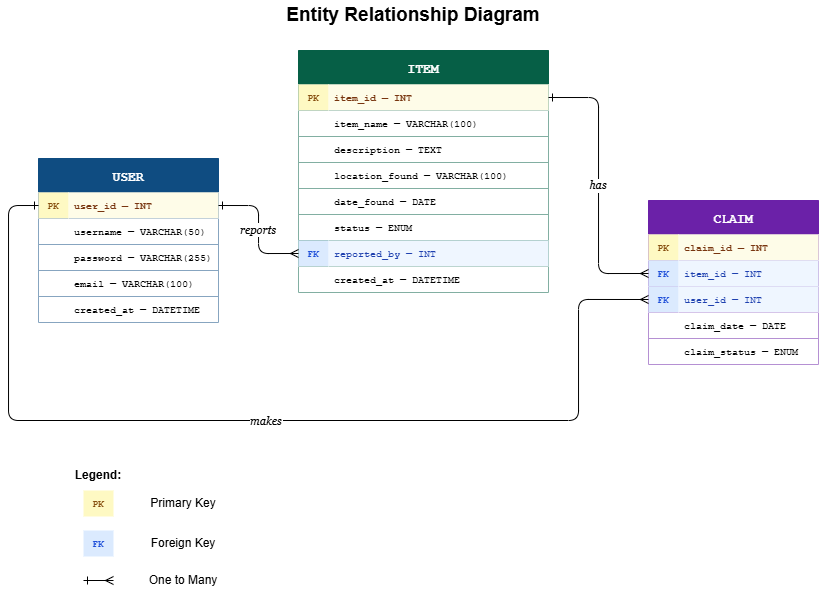

The diagram above was exported from draw.io. Its source (the exported page's mxGraphModel, read from the mxfile embedded in the PNG):
<mxGraphModel dx="975" dy="548" grid="1" gridSize="10" guides="1" tooltips="1" connect="1" arrows="1" fold="1" page="1" pageScale="1" pageWidth="850" pageHeight="1100" math="0" shadow="0">
  <root>
    <mxCell id="0" />
    <mxCell id="1" parent="0" />
    <mxCell id="2" parent="1" style="shape=table;startSize=34;container=1;collapsible=0;childLayout=tableLayout;fixedRows=1;rowLines=1;fontStyle=1;align=center;resizeLast=1;fontSize=13;fontFamily=Courier New;fillColor=#0f4c81;fontColor=#ffffff;strokeColor=#0f4c81;horizontal=1;" value="USER" vertex="1">
      <mxGeometry height="164" width="180" x="50" y="228" as="geometry" />
    </mxCell>
    <mxCell id="3" parent="2" style="shape=tableRow;horizontal=0;startSize=0;swimlaneHead=0;swimlaneBody=0;fillColor=#fefce8;collapsible=0;dropTarget=0;points=[[0,0.5],[1,0.5]];portConstraint=eastwest;fontSize=10;top=0;left=0;right=0;bottom=1;strokeColor=#0f4c81;" value="" vertex="1">
      <mxGeometry height="26" width="180" y="34" as="geometry" />
    </mxCell>
    <mxCell id="4" parent="3" style="shape=partialRectangle;connectable=0;fillColor=#fef9c3;strokeColor=#ca8a04;fontColor=#854d0e;fontSize=9;fontStyle=1;fontFamily=Courier New;top=0;left=0;bottom=0;right=0;overflow=hidden;" value="PK" vertex="1">
      <mxGeometry height="26" width="30" as="geometry">
        <mxRectangle height="26" width="30" as="alternateBounds" />
      </mxGeometry>
    </mxCell>
    <mxCell id="5" parent="3" style="shape=partialRectangle;connectable=0;fillColor=#fefce8;strokeColor=none;fontFamily=Courier New;fontSize=10;fontStyle=1;fontColor=#78350f;top=0;left=0;bottom=0;right=0;overflow=hidden;align=left;spacingLeft=4;" value="user_id — INT" vertex="1">
      <mxGeometry height="26" width="150" x="30" as="geometry">
        <mxRectangle height="26" width="150" as="alternateBounds" />
      </mxGeometry>
    </mxCell>
    <mxCell id="6" parent="2" style="shape=tableRow;horizontal=0;startSize=0;swimlaneHead=0;swimlaneBody=0;fillColor=#ffffff;collapsible=0;dropTarget=0;points=[[0,0.5],[1,0.5]];portConstraint=eastwest;fontSize=10;top=0;left=0;right=0;bottom=1;strokeColor=#0f4c81;" value="" vertex="1">
      <mxGeometry height="26" width="180" y="60" as="geometry" />
    </mxCell>
    <mxCell id="7" parent="6" style="shape=partialRectangle;connectable=0;fillColor=none;strokeColor=none;top=0;left=0;bottom=0;right=0;overflow=hidden;" value="" vertex="1">
      <mxGeometry height="26" width="30" as="geometry">
        <mxRectangle height="26" width="30" as="alternateBounds" />
      </mxGeometry>
    </mxCell>
    <mxCell id="8" parent="6" style="shape=partialRectangle;connectable=0;fillColor=none;strokeColor=none;fontFamily=Courier New;fontSize=10;top=0;left=0;bottom=0;right=0;overflow=hidden;align=left;spacingLeft=4;" value="username — VARCHAR(50)" vertex="1">
      <mxGeometry height="26" width="150" x="30" as="geometry">
        <mxRectangle height="26" width="150" as="alternateBounds" />
      </mxGeometry>
    </mxCell>
    <mxCell id="9" parent="2" style="shape=tableRow;horizontal=0;startSize=0;swimlaneHead=0;swimlaneBody=0;fillColor=#ffffff;collapsible=0;dropTarget=0;points=[[0,0.5],[1,0.5]];portConstraint=eastwest;fontSize=10;top=0;left=0;right=0;bottom=1;strokeColor=#0f4c81;" value="" vertex="1">
      <mxGeometry height="26" width="180" y="86" as="geometry" />
    </mxCell>
    <mxCell id="10" parent="9" style="shape=partialRectangle;connectable=0;fillColor=none;strokeColor=none;top=0;left=0;bottom=0;right=0;overflow=hidden;" value="" vertex="1">
      <mxGeometry height="26" width="30" as="geometry">
        <mxRectangle height="26" width="30" as="alternateBounds" />
      </mxGeometry>
    </mxCell>
    <mxCell id="11" parent="9" style="shape=partialRectangle;connectable=0;fillColor=none;strokeColor=none;fontFamily=Courier New;fontSize=10;top=0;left=0;bottom=0;right=0;overflow=hidden;align=left;spacingLeft=4;" value="password — VARCHAR(255)" vertex="1">
      <mxGeometry height="26" width="150" x="30" as="geometry">
        <mxRectangle height="26" width="150" as="alternateBounds" />
      </mxGeometry>
    </mxCell>
    <mxCell id="12" parent="2" style="shape=tableRow;horizontal=0;startSize=0;swimlaneHead=0;swimlaneBody=0;fillColor=#ffffff;collapsible=0;dropTarget=0;points=[[0,0.5],[1,0.5]];portConstraint=eastwest;fontSize=10;top=0;left=0;right=0;bottom=1;strokeColor=#0f4c81;" value="" vertex="1">
      <mxGeometry height="26" width="180" y="112" as="geometry" />
    </mxCell>
    <mxCell id="13" parent="12" style="shape=partialRectangle;connectable=0;fillColor=none;strokeColor=none;top=0;left=0;bottom=0;right=0;overflow=hidden;" value="" vertex="1">
      <mxGeometry height="26" width="30" as="geometry">
        <mxRectangle height="26" width="30" as="alternateBounds" />
      </mxGeometry>
    </mxCell>
    <mxCell id="14" parent="12" style="shape=partialRectangle;connectable=0;fillColor=none;strokeColor=none;fontFamily=Courier New;fontSize=10;top=0;left=0;bottom=0;right=0;overflow=hidden;align=left;spacingLeft=4;" value="email — VARCHAR(100)" vertex="1">
      <mxGeometry height="26" width="150" x="30" as="geometry">
        <mxRectangle height="26" width="150" as="alternateBounds" />
      </mxGeometry>
    </mxCell>
    <mxCell id="15" parent="2" style="shape=tableRow;horizontal=0;startSize=0;swimlaneHead=0;swimlaneBody=0;fillColor=#ffffff;collapsible=0;dropTarget=0;points=[[0,0.5],[1,0.5]];portConstraint=eastwest;fontSize=10;top=0;left=0;right=0;bottom=0;strokeColor=#0f4c81;" value="" vertex="1">
      <mxGeometry height="26" width="180" y="138" as="geometry" />
    </mxCell>
    <mxCell id="16" parent="15" style="shape=partialRectangle;connectable=0;fillColor=none;strokeColor=none;top=0;left=0;bottom=0;right=0;overflow=hidden;" value="" vertex="1">
      <mxGeometry height="26" width="30" as="geometry">
        <mxRectangle height="26" width="30" as="alternateBounds" />
      </mxGeometry>
    </mxCell>
    <mxCell id="17" parent="15" style="shape=partialRectangle;connectable=0;fillColor=none;strokeColor=none;fontFamily=Courier New;fontSize=10;top=0;left=0;bottom=0;right=0;overflow=hidden;align=left;spacingLeft=4;" value="created_at — DATETIME" vertex="1">
      <mxGeometry height="26" width="150" x="30" as="geometry">
        <mxRectangle height="26" width="150" as="alternateBounds" />
      </mxGeometry>
    </mxCell>
    <mxCell id="18" parent="1" style="shape=table;startSize=34;container=1;collapsible=0;childLayout=tableLayout;fixedRows=1;rowLines=1;fontStyle=1;align=center;resizeLast=1;fontSize=13;fontFamily=Courier New;fillColor=#065f46;fontColor=#ffffff;strokeColor=#065f46;horizontal=1;" value="ITEM" vertex="1">
      <mxGeometry height="242" width="250" x="310" y="120" as="geometry" />
    </mxCell>
    <mxCell id="19" parent="18" style="shape=tableRow;horizontal=0;startSize=0;swimlaneHead=0;swimlaneBody=0;fillColor=#fefce8;collapsible=0;dropTarget=0;points=[[0,0.5],[1,0.5]];portConstraint=eastwest;fontSize=10;top=0;left=0;right=0;bottom=1;strokeColor=#065f46;" value="" vertex="1">
      <mxGeometry height="26" width="250" y="34" as="geometry" />
    </mxCell>
    <mxCell id="20" parent="19" style="shape=partialRectangle;connectable=0;fillColor=#fef9c3;strokeColor=#ca8a04;fontColor=#854d0e;fontSize=9;fontStyle=1;fontFamily=Courier New;top=0;left=0;bottom=0;right=0;overflow=hidden;" value="PK" vertex="1">
      <mxGeometry height="26" width="30" as="geometry">
        <mxRectangle height="26" width="30" as="alternateBounds" />
      </mxGeometry>
    </mxCell>
    <mxCell id="21" parent="19" style="shape=partialRectangle;connectable=0;fillColor=#fefce8;strokeColor=none;fontFamily=Courier New;fontSize=10;fontStyle=1;fontColor=#78350f;top=0;left=0;bottom=0;right=0;overflow=hidden;align=left;spacingLeft=4;" value="item_id — INT" vertex="1">
      <mxGeometry height="26" width="220" x="30" as="geometry">
        <mxRectangle height="26" width="220" as="alternateBounds" />
      </mxGeometry>
    </mxCell>
    <mxCell id="22" parent="18" style="shape=tableRow;horizontal=0;startSize=0;swimlaneHead=0;swimlaneBody=0;fillColor=#ffffff;collapsible=0;dropTarget=0;points=[[0,0.5],[1,0.5]];portConstraint=eastwest;fontSize=10;top=0;left=0;right=0;bottom=1;strokeColor=#065f46;" value="" vertex="1">
      <mxGeometry height="26" width="250" y="60" as="geometry" />
    </mxCell>
    <mxCell id="23" parent="22" style="shape=partialRectangle;connectable=0;fillColor=none;strokeColor=none;top=0;left=0;bottom=0;right=0;" value="" vertex="1">
      <mxGeometry height="26" width="30" as="geometry">
        <mxRectangle height="26" width="30" as="alternateBounds" />
      </mxGeometry>
    </mxCell>
    <mxCell id="24" parent="22" style="shape=partialRectangle;connectable=0;fillColor=none;strokeColor=none;fontFamily=Courier New;fontSize=10;top=0;left=0;bottom=0;right=0;overflow=hidden;align=left;spacingLeft=4;" value="item_name — VARCHAR(100)" vertex="1">
      <mxGeometry height="26" width="220" x="30" as="geometry">
        <mxRectangle height="26" width="220" as="alternateBounds" />
      </mxGeometry>
    </mxCell>
    <mxCell id="25" parent="18" style="shape=tableRow;horizontal=0;startSize=0;swimlaneHead=0;swimlaneBody=0;fillColor=#ffffff;collapsible=0;dropTarget=0;points=[[0,0.5],[1,0.5]];portConstraint=eastwest;fontSize=10;top=0;left=0;right=0;bottom=1;strokeColor=#065f46;" value="" vertex="1">
      <mxGeometry height="26" width="250" y="86" as="geometry" />
    </mxCell>
    <mxCell id="26" parent="25" style="shape=partialRectangle;connectable=0;fillColor=none;strokeColor=none;top=0;left=0;bottom=0;right=0;" value="" vertex="1">
      <mxGeometry height="26" width="30" as="geometry">
        <mxRectangle height="26" width="30" as="alternateBounds" />
      </mxGeometry>
    </mxCell>
    <mxCell id="27" parent="25" style="shape=partialRectangle;connectable=0;fillColor=none;strokeColor=none;fontFamily=Courier New;fontSize=10;top=0;left=0;bottom=0;right=0;overflow=hidden;align=left;spacingLeft=4;" value="description — TEXT" vertex="1">
      <mxGeometry height="26" width="220" x="30" as="geometry">
        <mxRectangle height="26" width="220" as="alternateBounds" />
      </mxGeometry>
    </mxCell>
    <mxCell id="28" parent="18" style="shape=tableRow;horizontal=0;startSize=0;swimlaneHead=0;swimlaneBody=0;fillColor=#ffffff;collapsible=0;dropTarget=0;points=[[0,0.5],[1,0.5]];portConstraint=eastwest;fontSize=10;top=0;left=0;right=0;bottom=1;strokeColor=#065f46;" value="" vertex="1">
      <mxGeometry height="26" width="250" y="112" as="geometry" />
    </mxCell>
    <mxCell id="29" parent="28" style="shape=partialRectangle;connectable=0;fillColor=none;strokeColor=none;top=0;left=0;bottom=0;right=0;" value="" vertex="1">
      <mxGeometry height="26" width="30" as="geometry">
        <mxRectangle height="26" width="30" as="alternateBounds" />
      </mxGeometry>
    </mxCell>
    <mxCell id="30" parent="28" style="shape=partialRectangle;connectable=0;fillColor=none;strokeColor=none;fontFamily=Courier New;fontSize=10;top=0;left=0;bottom=0;right=0;overflow=hidden;align=left;spacingLeft=4;" value="location_found — VARCHAR(100)" vertex="1">
      <mxGeometry height="26" width="220" x="30" as="geometry">
        <mxRectangle height="26" width="220" as="alternateBounds" />
      </mxGeometry>
    </mxCell>
    <mxCell id="31" parent="18" style="shape=tableRow;horizontal=0;startSize=0;swimlaneHead=0;swimlaneBody=0;fillColor=#ffffff;collapsible=0;dropTarget=0;points=[[0,0.5],[1,0.5]];portConstraint=eastwest;fontSize=10;top=0;left=0;right=0;bottom=1;strokeColor=#065f46;" value="" vertex="1">
      <mxGeometry height="26" width="250" y="138" as="geometry" />
    </mxCell>
    <mxCell id="32" parent="31" style="shape=partialRectangle;connectable=0;fillColor=none;strokeColor=none;top=0;left=0;bottom=0;right=0;" value="" vertex="1">
      <mxGeometry height="26" width="30" as="geometry">
        <mxRectangle height="26" width="30" as="alternateBounds" />
      </mxGeometry>
    </mxCell>
    <mxCell id="33" parent="31" style="shape=partialRectangle;connectable=0;fillColor=none;strokeColor=none;fontFamily=Courier New;fontSize=10;top=0;left=0;bottom=0;right=0;overflow=hidden;align=left;spacingLeft=4;" value="date_found — DATE" vertex="1">
      <mxGeometry height="26" width="220" x="30" as="geometry">
        <mxRectangle height="26" width="220" as="alternateBounds" />
      </mxGeometry>
    </mxCell>
    <mxCell id="34" parent="18" style="shape=tableRow;horizontal=0;startSize=0;swimlaneHead=0;swimlaneBody=0;fillColor=#ffffff;collapsible=0;dropTarget=0;points=[[0,0.5],[1,0.5]];portConstraint=eastwest;fontSize=10;top=0;left=0;right=0;bottom=1;strokeColor=#065f46;" value="" vertex="1">
      <mxGeometry height="26" width="250" y="164" as="geometry" />
    </mxCell>
    <mxCell id="35" parent="34" style="shape=partialRectangle;connectable=0;fillColor=none;strokeColor=none;top=0;left=0;bottom=0;right=0;" value="" vertex="1">
      <mxGeometry height="26" width="30" as="geometry">
        <mxRectangle height="26" width="30" as="alternateBounds" />
      </mxGeometry>
    </mxCell>
    <mxCell id="36" parent="34" style="shape=partialRectangle;connectable=0;fillColor=none;strokeColor=none;fontFamily=Courier New;fontSize=10;top=0;left=0;bottom=0;right=0;overflow=hidden;align=left;spacingLeft=4;" value="status — ENUM" vertex="1">
      <mxGeometry height="26" width="220" x="30" as="geometry">
        <mxRectangle height="26" width="220" as="alternateBounds" />
      </mxGeometry>
    </mxCell>
    <mxCell id="37" parent="18" style="shape=tableRow;horizontal=0;startSize=0;swimlaneHead=0;swimlaneBody=0;fillColor=#eff6ff;collapsible=0;dropTarget=0;points=[[0,0.5],[1,0.5]];portConstraint=eastwest;fontSize=10;top=0;left=0;right=0;bottom=1;strokeColor=#065f46;" value="" vertex="1">
      <mxGeometry height="26" width="250" y="190" as="geometry" />
    </mxCell>
    <mxCell id="38" parent="37" style="shape=partialRectangle;connectable=0;fillColor=#dbeafe;strokeColor=#3b82f6;fontColor=#1d4ed8;fontSize=9;fontStyle=1;fontFamily=Courier New;top=0;left=0;bottom=0;right=0;overflow=hidden;" value="FK" vertex="1">
      <mxGeometry height="26" width="30" as="geometry">
        <mxRectangle height="26" width="30" as="alternateBounds" />
      </mxGeometry>
    </mxCell>
    <mxCell id="39" parent="37" style="shape=partialRectangle;connectable=0;fillColor=#eff6ff;strokeColor=none;fontFamily=Courier New;fontSize=10;fontColor=#1e40af;top=0;left=0;bottom=0;right=0;overflow=hidden;align=left;spacingLeft=4;" value="reported_by — INT" vertex="1">
      <mxGeometry height="26" width="220" x="30" as="geometry">
        <mxRectangle height="26" width="220" as="alternateBounds" />
      </mxGeometry>
    </mxCell>
    <mxCell id="40" parent="18" style="shape=tableRow;horizontal=0;startSize=0;swimlaneHead=0;swimlaneBody=0;fillColor=#ffffff;collapsible=0;dropTarget=0;points=[[0,0.5],[1,0.5]];portConstraint=eastwest;fontSize=10;top=0;left=0;right=0;bottom=0;strokeColor=#065f46;" value="" vertex="1">
      <mxGeometry height="26" width="250" y="216" as="geometry" />
    </mxCell>
    <mxCell id="41" parent="40" style="shape=partialRectangle;connectable=0;fillColor=none;strokeColor=none;top=0;left=0;bottom=0;right=0;" value="" vertex="1">
      <mxGeometry height="26" width="30" as="geometry">
        <mxRectangle height="26" width="30" as="alternateBounds" />
      </mxGeometry>
    </mxCell>
    <mxCell id="42" parent="40" style="shape=partialRectangle;connectable=0;fillColor=none;strokeColor=none;fontFamily=Courier New;fontSize=10;top=0;left=0;bottom=0;right=0;overflow=hidden;align=left;spacingLeft=4;" value="created_at — DATETIME" vertex="1">
      <mxGeometry height="26" width="220" x="30" as="geometry">
        <mxRectangle height="26" width="220" as="alternateBounds" />
      </mxGeometry>
    </mxCell>
    <mxCell id="43" parent="1" style="shape=table;startSize=34;container=1;collapsible=0;childLayout=tableLayout;fixedRows=1;rowLines=1;fontStyle=1;align=center;resizeLast=1;fontSize=13;fontFamily=Courier New;fillColor=#6b21a8;fontColor=#ffffff;strokeColor=#6b21a8;horizontal=1;" value="CLAIM" vertex="1">
      <mxGeometry height="164" width="170" x="660" y="270" as="geometry" />
    </mxCell>
    <mxCell id="44" parent="43" style="shape=tableRow;horizontal=0;startSize=0;swimlaneHead=0;swimlaneBody=0;fillColor=#fefce8;collapsible=0;dropTarget=0;points=[[0,0.5],[1,0.5]];portConstraint=eastwest;fontSize=10;top=0;left=0;right=0;bottom=1;strokeColor=#6b21a8;" value="" vertex="1">
      <mxGeometry height="26" width="170" y="34" as="geometry" />
    </mxCell>
    <mxCell id="45" parent="44" style="shape=partialRectangle;connectable=0;fillColor=#fef9c3;strokeColor=#ca8a04;fontColor=#854d0e;fontSize=9;fontStyle=1;fontFamily=Courier New;top=0;left=0;bottom=0;right=0;overflow=hidden;" value="PK" vertex="1">
      <mxGeometry height="26" width="30" as="geometry">
        <mxRectangle height="26" width="30" as="alternateBounds" />
      </mxGeometry>
    </mxCell>
    <mxCell id="46" parent="44" style="shape=partialRectangle;connectable=0;fillColor=#fefce8;strokeColor=none;fontFamily=Courier New;fontSize=10;fontStyle=1;fontColor=#78350f;top=0;left=0;bottom=0;right=0;overflow=hidden;align=left;spacingLeft=4;" value="claim_id — INT" vertex="1">
      <mxGeometry height="26" width="140" x="30" as="geometry">
        <mxRectangle height="26" width="140" as="alternateBounds" />
      </mxGeometry>
    </mxCell>
    <mxCell id="47" parent="43" style="shape=tableRow;horizontal=0;startSize=0;swimlaneHead=0;swimlaneBody=0;fillColor=#eff6ff;collapsible=0;dropTarget=0;points=[[0,0.5],[1,0.5]];portConstraint=eastwest;fontSize=10;top=0;left=0;right=0;bottom=1;strokeColor=#6b21a8;" value="" vertex="1">
      <mxGeometry height="26" width="170" y="60" as="geometry" />
    </mxCell>
    <mxCell id="48" parent="47" style="shape=partialRectangle;connectable=0;fillColor=#dbeafe;strokeColor=#3b82f6;fontColor=#1d4ed8;fontSize=9;fontStyle=1;fontFamily=Courier New;top=0;left=0;bottom=0;right=0;overflow=hidden;" value="FK" vertex="1">
      <mxGeometry height="26" width="30" as="geometry">
        <mxRectangle height="26" width="30" as="alternateBounds" />
      </mxGeometry>
    </mxCell>
    <mxCell id="49" parent="47" style="shape=partialRectangle;connectable=0;fillColor=#eff6ff;strokeColor=none;fontFamily=Courier New;fontSize=10;fontColor=#1e40af;top=0;left=0;bottom=0;right=0;overflow=hidden;align=left;spacingLeft=4;" value="item_id — INT" vertex="1">
      <mxGeometry height="26" width="140" x="30" as="geometry">
        <mxRectangle height="26" width="140" as="alternateBounds" />
      </mxGeometry>
    </mxCell>
    <mxCell id="50" parent="43" style="shape=tableRow;horizontal=0;startSize=0;swimlaneHead=0;swimlaneBody=0;fillColor=#eff6ff;collapsible=0;dropTarget=0;points=[[0,0.5],[1,0.5]];portConstraint=eastwest;fontSize=10;top=0;left=0;right=0;bottom=1;strokeColor=#6b21a8;" value="" vertex="1">
      <mxGeometry height="26" width="170" y="86" as="geometry" />
    </mxCell>
    <mxCell id="51" parent="50" style="shape=partialRectangle;connectable=0;fillColor=#dbeafe;strokeColor=#3b82f6;fontColor=#1d4ed8;fontSize=9;fontStyle=1;fontFamily=Courier New;top=0;left=0;bottom=0;right=0;overflow=hidden;" value="FK" vertex="1">
      <mxGeometry height="26" width="30" as="geometry">
        <mxRectangle height="26" width="30" as="alternateBounds" />
      </mxGeometry>
    </mxCell>
    <mxCell id="52" parent="50" style="shape=partialRectangle;connectable=0;fillColor=#eff6ff;strokeColor=none;fontFamily=Courier New;fontSize=10;fontColor=#1e40af;top=0;left=0;bottom=0;right=0;overflow=hidden;align=left;spacingLeft=4;" value="user_id — INT" vertex="1">
      <mxGeometry height="26" width="140" x="30" as="geometry">
        <mxRectangle height="26" width="140" as="alternateBounds" />
      </mxGeometry>
    </mxCell>
    <mxCell id="53" parent="43" style="shape=tableRow;horizontal=0;startSize=0;swimlaneHead=0;swimlaneBody=0;fillColor=#ffffff;collapsible=0;dropTarget=0;points=[[0,0.5],[1,0.5]];portConstraint=eastwest;fontSize=10;top=0;left=0;right=0;bottom=1;strokeColor=#6b21a8;" value="" vertex="1">
      <mxGeometry height="26" width="170" y="112" as="geometry" />
    </mxCell>
    <mxCell id="54" parent="53" style="shape=partialRectangle;connectable=0;fillColor=none;strokeColor=none;top=0;left=0;bottom=0;right=0;" value="" vertex="1">
      <mxGeometry height="26" width="30" as="geometry">
        <mxRectangle height="26" width="30" as="alternateBounds" />
      </mxGeometry>
    </mxCell>
    <mxCell id="55" parent="53" style="shape=partialRectangle;connectable=0;fillColor=none;strokeColor=none;fontFamily=Courier New;fontSize=10;top=0;left=0;bottom=0;right=0;overflow=hidden;align=left;spacingLeft=4;" value="claim_date — DATE" vertex="1">
      <mxGeometry height="26" width="140" x="30" as="geometry">
        <mxRectangle height="26" width="140" as="alternateBounds" />
      </mxGeometry>
    </mxCell>
    <mxCell id="56" parent="43" style="shape=tableRow;horizontal=0;startSize=0;swimlaneHead=0;swimlaneBody=0;fillColor=#ffffff;collapsible=0;dropTarget=0;points=[[0,0.5],[1,0.5]];portConstraint=eastwest;fontSize=10;top=0;left=0;right=0;bottom=0;strokeColor=#6b21a8;" value="" vertex="1">
      <mxGeometry height="26" width="170" y="138" as="geometry" />
    </mxCell>
    <mxCell id="57" parent="56" style="shape=partialRectangle;connectable=0;fillColor=none;strokeColor=none;top=0;left=0;bottom=0;right=0;" value="" vertex="1">
      <mxGeometry height="26" width="30" as="geometry">
        <mxRectangle height="26" width="30" as="alternateBounds" />
      </mxGeometry>
    </mxCell>
    <mxCell id="58" parent="56" style="shape=partialRectangle;connectable=0;fillColor=none;strokeColor=none;fontFamily=Courier New;fontSize=10;top=0;left=0;bottom=0;right=0;overflow=hidden;align=left;spacingLeft=4;" value="claim_status — ENUM" vertex="1">
      <mxGeometry height="26" width="140" x="30" as="geometry">
        <mxRectangle height="26" width="140" as="alternateBounds" />
      </mxGeometry>
    </mxCell>
    <mxCell id="59" edge="1" parent="1" source="3" style="edgeStyle=orthogonalEdgeStyle;endArrow=ERmany;startArrow=ERone;exitX=1;exitY=0.5;exitDx=0;exitDy=0;entryX=0;entryY=0.5;entryDx=0;entryDy=0;fontSize=11;fontStyle=2;labelBackgroundColor=#ffffff;fontFamily=Georgia;" target="37" value="reports">
      <mxGeometry relative="1" as="geometry" />
    </mxCell>
    <mxCell id="60" edge="1" parent="1" source="19" style="edgeStyle=orthogonalEdgeStyle;endArrow=ERmany;startArrow=ERone;exitX=1;exitY=0.5;exitDx=0;exitDy=0;entryX=0;entryY=0.5;entryDx=0;entryDy=0;fontSize=11;fontStyle=2;labelBackgroundColor=#ffffff;fontFamily=Georgia;" target="47" value="has">
      <mxGeometry relative="1" as="geometry" />
    </mxCell>
    <mxCell id="61" edge="1" parent="1" source="3" style="edgeStyle=orthogonalEdgeStyle;endArrow=ERmany;startArrow=ERone;exitX=1;exitY=0.5;exitDx=0;exitDy=0;fontSize=11;fontStyle=2;labelBackgroundColor=#ffffff;fontFamily=Georgia;exitX=0;exitY=0.5;" value="makes">
      <mxGeometry relative="1" as="geometry">
        <Array as="points">
          <mxPoint x="20" y="275" />
          <mxPoint x="20" y="490" />
          <mxPoint x="590" y="490" />
          <mxPoint x="590" y="369" />
        </Array>
        <mxPoint x="660" y="369" as="targetPoint" />
      </mxGeometry>
    </mxCell>
    <mxCell id="62" parent="1" style="text;html=1;whiteSpace=wrap;strokeColor=none;fillColor=none;align=center;verticalAlign=middle;rounded=0;" value="&lt;b&gt;Legend:&lt;/b&gt;" vertex="1">
      <mxGeometry height="30" width="60" x="80" y="530" as="geometry" />
    </mxCell>
    <mxCell id="63" parent="1" style="shape=partialRectangle;connectable=0;fillColor=#fef9c3;strokeColor=#ca8a04;fontColor=#854d0e;fontSize=9;fontStyle=1;fontFamily=Courier New;top=0;left=0;bottom=0;right=0;overflow=hidden;" value="PK" vertex="1">
      <mxGeometry height="26" width="30" x="95" y="560" as="geometry">
        <mxRectangle height="26" width="30" as="alternateBounds" />
      </mxGeometry>
    </mxCell>
    <mxCell id="64" parent="1" style="text;html=1;whiteSpace=wrap;strokeColor=none;fillColor=none;align=center;verticalAlign=middle;rounded=0;" value="Primary Key" vertex="1">
      <mxGeometry height="30" width="110" x="140" y="558" as="geometry" />
    </mxCell>
    <mxCell id="65" parent="1" style="shape=partialRectangle;connectable=0;fillColor=#dbeafe;strokeColor=#3b82f6;fontColor=#1d4ed8;fontSize=9;fontStyle=1;fontFamily=Courier New;top=0;left=0;bottom=0;right=0;overflow=hidden;" value="FK" vertex="1">
      <mxGeometry height="26" width="30" x="95" y="600" as="geometry">
        <mxRectangle height="26" width="30" as="alternateBounds" />
      </mxGeometry>
    </mxCell>
    <mxCell id="66" parent="1" style="text;html=1;whiteSpace=wrap;strokeColor=none;fillColor=none;align=center;verticalAlign=middle;rounded=0;" value="Foreign Key" vertex="1">
      <mxGeometry height="30" width="110" x="140" y="598" as="geometry" />
    </mxCell>
    <mxCell id="67" edge="1" parent="1" style="edgeStyle=orthogonalEdgeStyle;endArrow=ERmany;startArrow=ERone;fontSize=11;fontStyle=2;labelBackgroundColor=#ffffff;fontFamily=Georgia;" value="">
      <mxGeometry relative="1" as="geometry">
        <mxPoint x="95" y="650" as="sourcePoint" />
        <mxPoint x="125" y="650" as="targetPoint" />
      </mxGeometry>
    </mxCell>
    <mxCell id="68" parent="1" style="text;html=1;whiteSpace=wrap;strokeColor=none;fillColor=none;align=center;verticalAlign=middle;rounded=0;" value="One to Many" vertex="1">
      <mxGeometry height="30" width="110" x="140" y="635" as="geometry" />
    </mxCell>
    <mxCell id="69" parent="1" style="text;html=1;whiteSpace=wrap;strokeColor=none;fillColor=none;align=center;verticalAlign=middle;rounded=0;" value="&lt;b&gt;&lt;font style=&quot;font-size: 19px;&quot;&gt;Entity Relationship Diagram&lt;/font&gt;&lt;/b&gt;" vertex="1">
      <mxGeometry height="30" width="270" x="290" y="70" as="geometry" />
    </mxCell>
  </root>
</mxGraphModel>